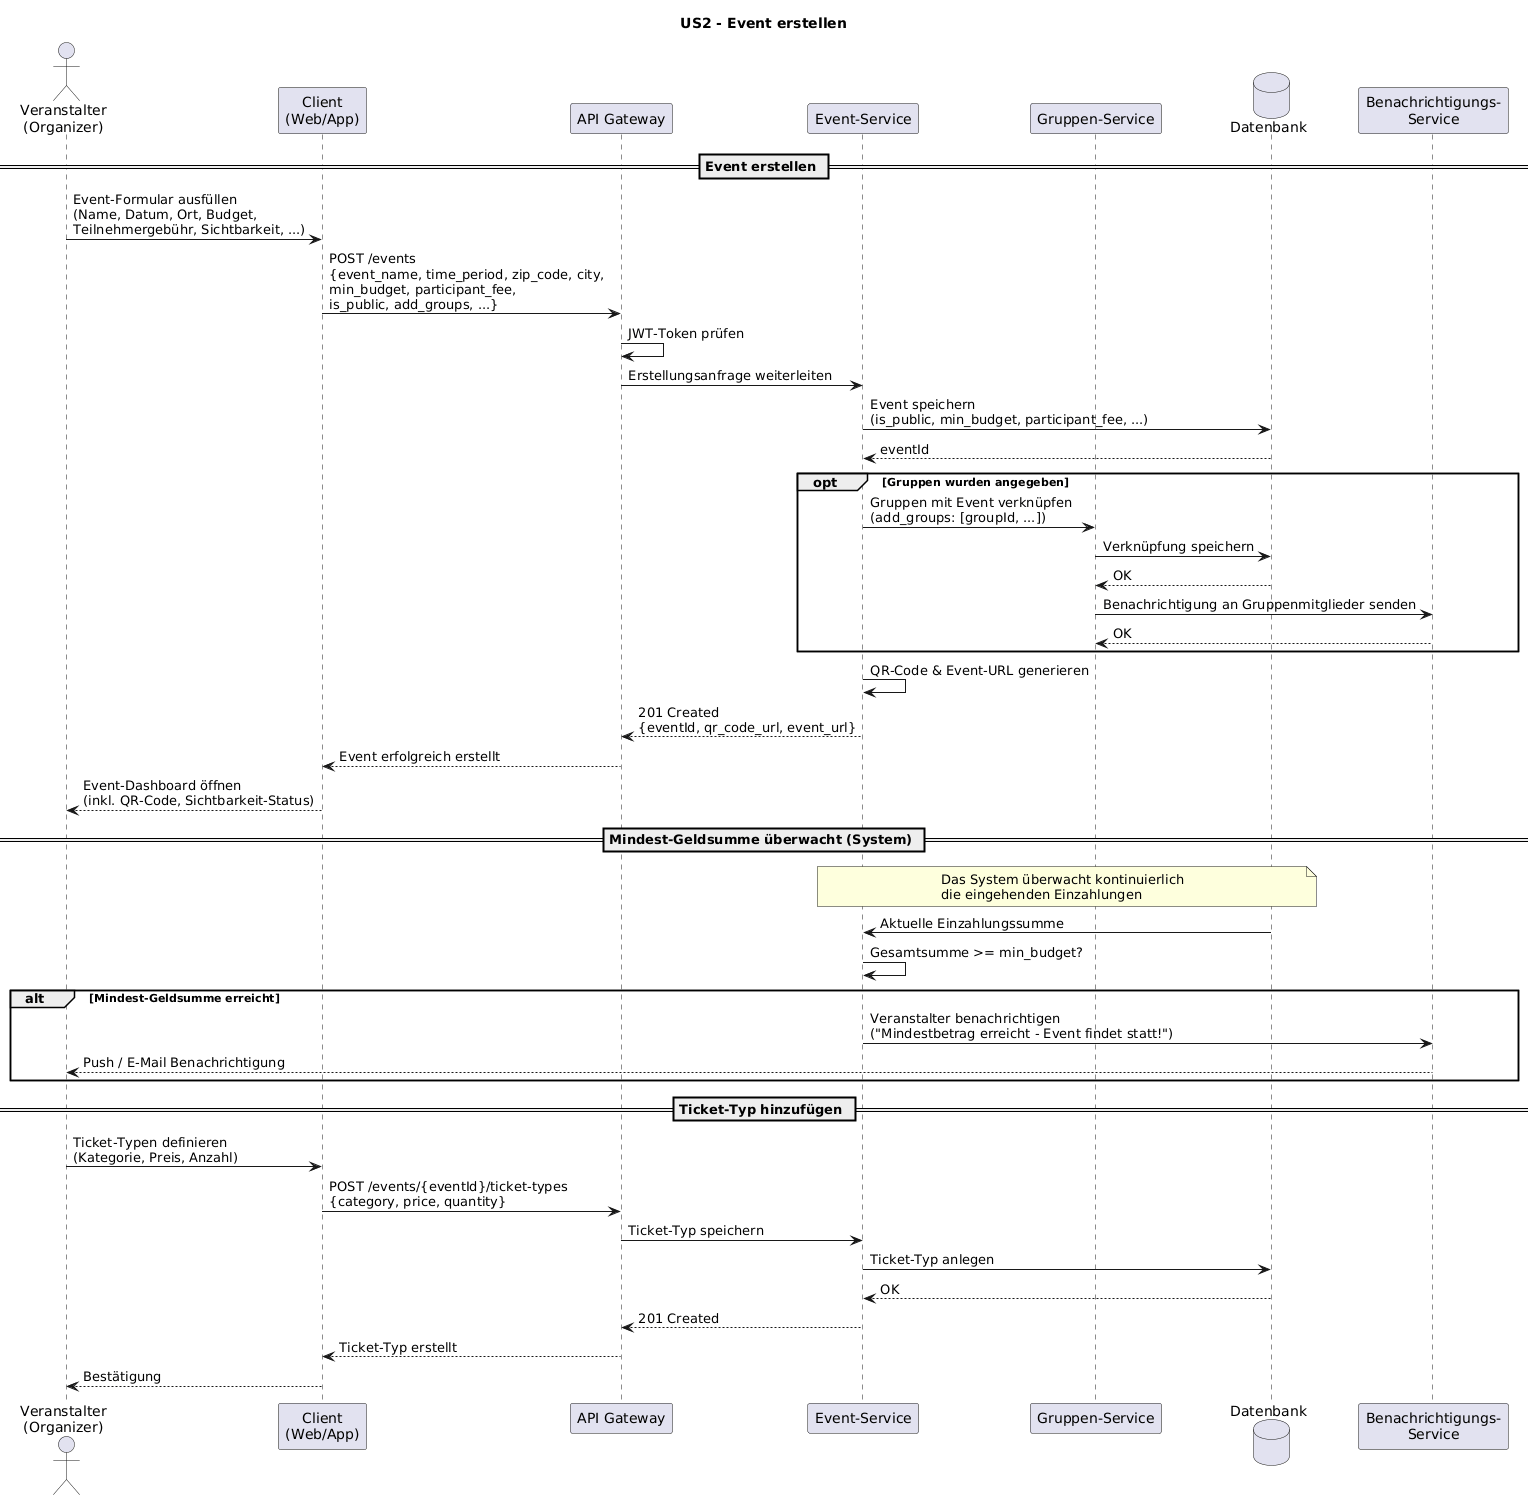

The diagram above was rendered by PlantUML. Its source (embedded in the PNG):
@startuml
title US2 - Event erstellen

actor "Veranstalter\n(Organizer)" as Org
participant "Client\n(Web/App)" as Client
participant "API Gateway" as API
participant "Event-Service" as EventSvc
participant "Gruppen-Service" as GroupSvc
database "Datenbank" as DB
participant "Benachrichtigungs-\nService" as Notif

== Event erstellen ==

Org -> Client : Event-Formular ausfüllen\n(Name, Datum, Ort, Budget,\nTeilnehmergebühr, Sichtbarkeit, ...)
Client -> API : POST /events\n{event_name, time_period, zip_code, city,\nmin_budget, participant_fee,\nis_public, add_groups, ...}
API -> API : JWT-Token prüfen
API -> EventSvc : Erstellungsanfrage weiterleiten

EventSvc -> DB : Event speichern\n(is_public, min_budget, participant_fee, ...)
DB --> EventSvc : eventId

opt Gruppen wurden angegeben
    EventSvc -> GroupSvc : Gruppen mit Event verknüpfen\n(add_groups: [groupId, ...])
    GroupSvc -> DB : Verknüpfung speichern
    DB --> GroupSvc : OK
    GroupSvc -> Notif : Benachrichtigung an Gruppenmitglieder senden
    Notif --> GroupSvc : OK
end

EventSvc -> EventSvc : QR-Code & Event-URL generieren
EventSvc --> API : 201 Created\n{eventId, qr_code_url, event_url}
API --> Client : Event erfolgreich erstellt
Client --> Org : Event-Dashboard öffnen\n(inkl. QR-Code, Sichtbarkeit-Status)

== Mindest-Geldsumme überwacht (System) ==

note over EventSvc, DB : Das System überwacht kontinuierlich\ndie eingehenden Einzahlungen
DB -> EventSvc : Aktuelle Einzahlungssumme
EventSvc -> EventSvc : Gesamtsumme >= min_budget?

alt Mindest-Geldsumme erreicht
    EventSvc -> Notif : Veranstalter benachrichtigen\n("Mindestbetrag erreicht - Event findet statt!")
    Notif --> Org : Push / E-Mail Benachrichtigung
end

== Ticket-Typ hinzufügen ==

Org -> Client : Ticket-Typen definieren\n(Kategorie, Preis, Anzahl)
Client -> API : POST /events/{eventId}/ticket-types\n{category, price, quantity}
API -> EventSvc : Ticket-Typ speichern
EventSvc -> DB : Ticket-Typ anlegen
DB --> EventSvc : OK
EventSvc --> API : 201 Created
API --> Client : Ticket-Typ erstellt
Client --> Org : Bestätigung
@enduml